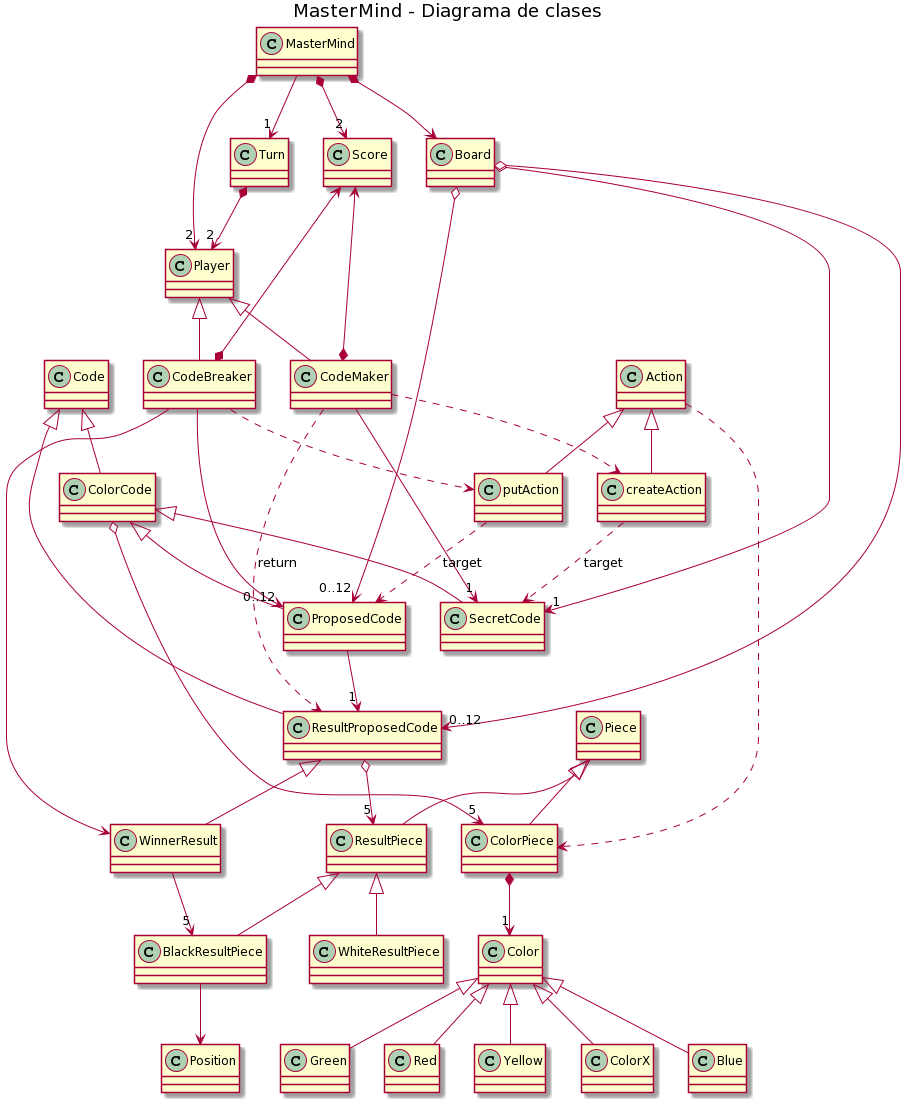

The diagram above was rendered by PlantUML. Its source (embedded in the PNG):
@startuml
title MasterMind - Diagrama de clases

class MasterMind

together {
    class Board
    class Turn
    class Score
}
class Player

together {
    class CodeMaker
    class CodeBreaker
    class Code
}
class Piece
together {
    class ColorPiece
    class ResultPiece
}

together {
    class SecretCode
    class ProposedCode
    class ResultProposedCode
}

together {
    class putAction
    class createAction
}

class BlackResultPiece
class WhiteResultPiece
class WinnerResult
class Color

class ColorCode
class Position

MasterMind *--> Board
MasterMind --> "1" Turn
MasterMind *--> "2" Player
MasterMind *--> "2" Score
Turn *--> "2" Player

Score <--* CodeMaker
Score <--* CodeBreaker

Code ^-- ColorCode
Code ^-- ResultProposedCode
ColorCode ^-- SecretCode
ColorCode ^-- ProposedCode
ColorCode o--> "5" ColorPiece

Board o--> "1" SecretCode
Board o--> "0..12" ProposedCode
Board o--> "0..12" ResultProposedCode

Player ^-- CodeMaker
Player ^-- CodeBreaker
CodeMaker --> "1" SecretCode
CodeMaker ..> ResultProposedCode :"return"
CodeBreaker --> "0..12" ProposedCode
ProposedCode --> "1" ResultProposedCode

ResultProposedCode o--> "5" ResultPiece
ResultProposedCode ^-- WinnerResult
CodeBreaker --> WinnerResult
WinnerResult --> "5" BlackResultPiece

Piece ^-- ColorPiece
Piece ^-- ResultPiece

ColorPiece *--> "1" Color
Color ^-- Blue
Color ^-- Green
Color ^-- Red
Color ^-- Yellow
Color ^-- ColorX

ResultPiece ^-- BlackResultPiece
ResultPiece ^-- WhiteResultPiece
BlackResultPiece --> Position

CodeBreaker ..> putAction
putAction ..> ProposedCode : target

CodeMaker ..> createAction
createAction ..> SecretCode : target

Action ^-- createAction
Action ^-- putAction
Action ..> ColorPiece
@enduml